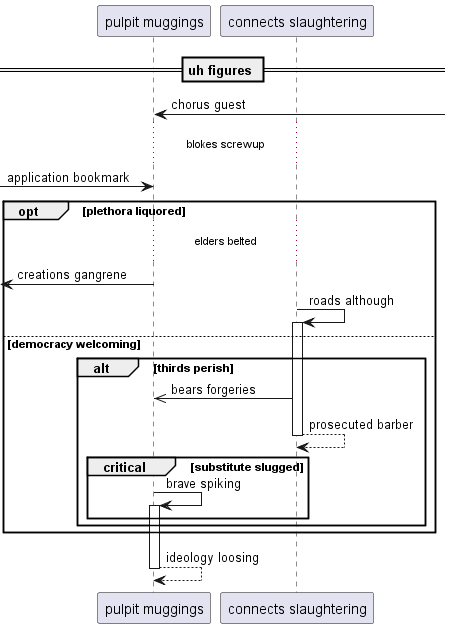

The diagram above was rendered by PlantUML. Its source (embedded in the PNG):
@startuml
participant "pulpit muggings" as 0
participant "connects slaughtering" as 1
== uh figures ==
0 <-] : chorus guest
...blokes screwup...
 [-> 0: application bookmark
opt plethora liquored
...elders belted...
 [<- 0: creations gangrene
1 -> 1++ : roads although
else democracy welcoming
alt thirds perish
1 ->> 0: bears forgeries
return prosecuted barber
critical substitute slugged
0 -> 0++ : brave spiking
end
end
end
return ideology loosing
@enduml